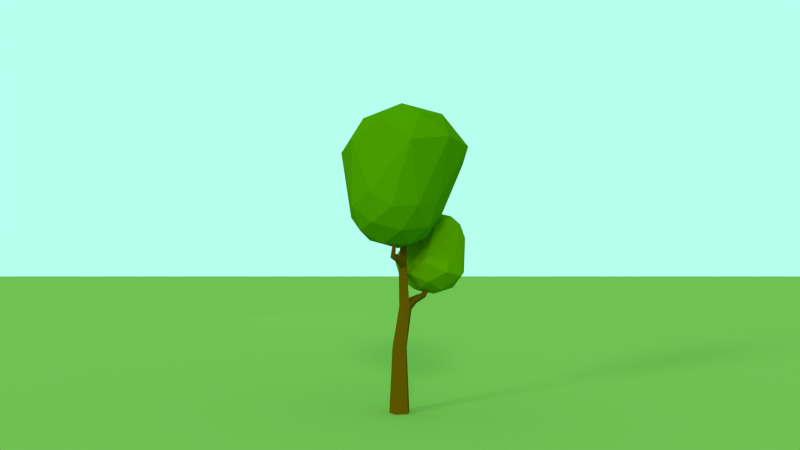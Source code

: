 # Source: low-polly-tree.blend  (saved by Blender 2.71.0; exported with 4.5.12 LTS)
import bpy
from mathutils import Matrix  # noqa: F401  (used for matrix-valued properties, if any)

bpy.ops.wm.read_factory_settings(use_empty=True)
scene = bpy.context.scene
scene.name = 'Scene'

# ---- collections
col_collection_1 = bpy.data.collections.new('Collection 1'); scene.collection.children.link(col_collection_1)

# ---- materials (node trees are filled in below, after node groups)
mat_material_006 = bpy.data.materials.new('Material.006')
mat_material_006.alpha_threshold = 0.0
mat_material_006.use_transparent_shadow = False
mat_material_006.roughness = 0.5
mat_material_006.line_color = (0.0, 0.0, 0.0, 1.0)
mat_material_004 = bpy.data.materials.new('Material.004')
mat_material_004.alpha_threshold = 0.0
mat_material_004.use_transparent_shadow = False
mat_material_004.roughness = 0.5
mat_material_004.line_color = (0.0, 0.0, 0.0, 1.0)
mat_material_005 = bpy.data.materials.new('Material.005')
mat_material_005.alpha_threshold = 0.0
mat_material_005.use_transparent_shadow = False
mat_material_005.roughness = 0.5
mat_material_005.line_color = (0.0, 0.0, 0.0, 1.0)
mat_material_003 = bpy.data.materials.new('Material.003')
mat_material_003.alpha_threshold = 0.0
mat_material_003.use_transparent_shadow = False
mat_material_003.roughness = 0.5
mat_material_003.line_color = (0.0, 0.0, 0.0, 1.0)

# ---- material node trees
mat_material_006.use_nodes = True; mat_material_006.node_tree.nodes.clear()
_N = mat_material_006.node_tree.nodes; _L = mat_material_006.node_tree.links
n0 = _N.new('ShaderNodeOutputMaterial'); n0.name = 'Material Output'; n0.location = (300, 300)
n1 = _N.new('ShaderNodeBsdfDiffuse'); n1.name = 'Diffuse BSDF'; n1.location = (10, 300)
n1.inputs[0].default_value = (0.211, 0.42, 0.07414, 1.0)
_L.new(n1.outputs[0], n0.inputs[0])
n0.is_active_output = True
mat_material_004.use_nodes = True; mat_material_004.node_tree.nodes.clear()
_N = mat_material_004.node_tree.nodes; _L = mat_material_004.node_tree.links
n0 = _N.new('ShaderNodeOutputMaterial'); n0.name = 'Material Output'; n0.location = (300, 300)
n1 = _N.new('ShaderNodeBsdfDiffuse'); n1.name = 'Diffuse BSDF'; n1.location = (10, 300)
n1.inputs[0].default_value = (0.1098, 0.2883, 0.0, 1.0)
n1.inputs[1].default_value = 0.1096
_L.new(n1.outputs[0], n0.inputs[0])
n0.is_active_output = True
mat_material_005.use_nodes = True; mat_material_005.node_tree.nodes.clear()
_N = mat_material_005.node_tree.nodes; _L = mat_material_005.node_tree.links
n0 = _N.new('ShaderNodeOutputMaterial'); n0.name = 'Material Output'; n0.location = (300, 300)
n1 = _N.new('ShaderNodeBsdfDiffuse'); n1.name = 'Diffuse BSDF'; n1.location = (10, 300)
n1.inputs[0].default_value = (0.0696, 0.2396, 0.0, 1.0)
n1.inputs[1].default_value = 0.06849
_L.new(n1.outputs[0], n0.inputs[0])
n0.is_active_output = True
mat_material_003.use_nodes = True; mat_material_003.node_tree.nodes.clear()
_N = mat_material_003.node_tree.nodes; _L = mat_material_003.node_tree.links
n0 = _N.new('ShaderNodeOutputMaterial'); n0.name = 'Material Output'; n0.location = (300, 300)
n1 = _N.new('ShaderNodeBsdfDiffuse'); n1.name = 'Diffuse BSDF'; n1.location = (10, 300)
n1.inputs[0].default_value = (0.1329, 0.07452, 0.0, 1.0)
n1.inputs[1].default_value = 0.05479
_L.new(n1.outputs[0], n0.inputs[0])
n0.is_active_output = True

# ---- world
world_world_002 = bpy.data.worlds.new('World.002'); scene.world = world_world_002
world_world_002.use_nodes = True; world_world_002.node_tree.nodes.clear()
_N = world_world_002.node_tree.nodes; _L = world_world_002.node_tree.links
n0 = _N.new('ShaderNodeOutputWorld'); n0.name = 'World Output'; n0.location = (300, 300)
n1 = _N.new('ShaderNodeBackground'); n1.name = 'Background'; n1.location = (10, 300)
n1.inputs[0].default_value = (0.4688, 1.0, 0.8569, 1.0)
_L.new(n1.outputs[0], n0.inputs[0])
n0.is_active_output = True
world_world_002.use_sun_shadow = False
world_world_002.sun_shadow_jitter_overblur = 0.0
world_world_002.cycles.sampling_method = 'MANUAL'
world_world_002.cycles.sample_map_resolution = 256

# ---- cameras
cam_camera = bpy.data.cameras.new('Camera')
cam_camera.clip_end = 100.0
cam_camera.lens = 35.0
cam_camera.sensor_width = 32.0
cam_camera.sensor_height = 18.0
cam_camera.ortho_scale = 7.314
cam_camera.dof.focus_distance = 0.0
cam_camera.dof.aperture_fstop = 128.0

# ---- lights
light_spot = bpy.data.lights.new('Spot', 'SPOT')
light_spot.transmission_factor = 0.0
light_spot.energy = 100.0
light_spot.shadow_buffer_clip_start = 0.5
light_spot.shadow_soft_size = 0.1
light_spot.shadow_maximum_resolution = 0.006
light_spot.use_absolute_resolution = True
light_spot.cycles.use_multiple_importance_sampling = False
light_hemi = bpy.data.lights.new('Hemi', 'SUN')
light_hemi.transmission_factor = 0.0
light_hemi.angle = 0.1993
light_hemi.energy = 1.0
light_hemi.shadow_buffer_clip_start = 0.5
light_hemi.shadow_soft_size = 0.1
light_hemi.shadow_cascade_max_distance = 1000.0
light_hemi.cycles.use_multiple_importance_sampling = False
light_area = bpy.data.lights.new('Area', 'AREA')
light_area.transmission_factor = 0.0
light_area.energy = 78.54
light_area.shadow_buffer_clip_start = 0.5
light_area.shadow_soft_size = 0.1
light_area.shadow_maximum_resolution = 0.006
light_area.use_absolute_resolution = True
light_area.size = 0.1
light_area.size_y = 0.1
light_area.cycles.use_multiple_importance_sampling = False
light_sun = bpy.data.lights.new('Sun', 'SUN')
light_sun.transmission_factor = 0.0
light_sun.angle = 0.1993
light_sun.energy = 1.0
light_sun.shadow_buffer_clip_start = 0.5
light_sun.shadow_soft_size = 0.1
light_sun.shadow_cascade_max_distance = 1000.0
light_sun.cycles.use_multiple_importance_sampling = False

# ---- meshes
me_plane = bpy.data.meshes.new('Plane')
me_plane.from_pydata([(-1.0, -1.0, 0.0), (1.0, -1.0, 0.0), (-1.0, 1.0, 0.0), (1.0, 1.0, 0.0)], [], [(0, 1, 3, 2)])
me_plane.materials.append(mat_material_006)
me_plane.use_remesh_preserve_volume = False
me_plane.use_remesh_preserve_attributes = False
me_plane.use_mirror_vertex_groups = False
me_plane.update()
me_icosphere_001 = bpy.data.meshes.new('Icosphere.001')
me_icosphere_001.from_pydata([(0.5028, -0.2024, -0.6995), (1.016, -0.5753, -0.3074), (-0.2764, -0.8506, -0.4472), (-0.8944, 0.0, -0.4472), (-0.2764, 0.8506, -0.4472), (1.016, 0.1705, -0.3074), (0.6989, -0.8057, 0.327), (-0.7236, -0.5257, 0.4472), (-0.7236, 0.5257, 0.4472), (0.6989, 0.401, 0.327), (1.137, -0.2024, 0.327), (0.5028, -0.2024, 0.719), (-0.1625, -0.5, -0.8507), (0.8045, -0.4216, -0.5936), (0.6893, -0.7762, -0.3631), (1.106, -0.2024, -0.3631), (0.8045, 0.01678, -0.5936), (-0.5257, 0.0, -0.8507), (-0.6882, -0.5, -0.5257), (-0.1625, 0.5, -0.8507), (-0.6882, 0.5, -0.5257), (0.6893, 0.3714, -0.3631), (1.177, -0.4216, 0.00976), (1.177, 0.01678, 0.00976), (0.5028, -0.9117, 0.00976), (0.9197, -0.7762, 0.00976), (-0.9511, -0.309, 0.0), (-0.5878, -0.809, 0.0), (-0.5878, 0.809, 0.0), (-0.9511, 0.309, 0.0), (0.9197, 0.3714, 0.00976), (0.5028, 0.5069, 0.00976), (0.991, -0.557, 0.3827), (-0.2629, -0.809, 0.5257), (-0.8506, 0.0, 0.5257), (-0.2629, 0.809, 0.5257), (0.991, 0.1522, 0.3827), (0.6181, -0.557, 0.6131), (0.8757, -0.2024, 0.6131), (-0.4253, -0.309, 0.8507), (-0.4253, 0.309, 0.8507), (0.6181, 0.1522, 0.6131)], [], [(0, 13, 12), (1, 13, 15), (0, 12, 17), (0, 17, 19), (0, 19, 16), (1, 15, 22), (2, 14, 24), (3, 18, 26), (4, 20, 28), (5, 21, 30), (1, 22, 25), (2, 24, 27), (3, 26, 29), (4, 28, 31), (5, 30, 23), (6, 32, 37), (7, 33, 39), (8, 34, 40), (9, 35, 41), (10, 36, 38), (12, 14, 2), (12, 13, 14), (13, 1, 14), (15, 16, 5), (15, 13, 16), (13, 0, 16), (17, 18, 3), (17, 12, 18), (12, 2, 18), (19, 20, 4), (19, 17, 20), (17, 3, 20), (16, 21, 5), (16, 19, 21), (19, 4, 21), (22, 23, 10), (22, 15, 23), (15, 5, 23), (24, 25, 6), (24, 14, 25), (14, 1, 25), (26, 27, 7), (26, 18, 27), (18, 2, 27), (28, 29, 8), (28, 20, 29), (20, 3, 29), (30, 31, 9), (30, 21, 31), (21, 4, 31), (25, 32, 6), (25, 22, 32), (22, 10, 32), (27, 33, 7), (27, 24, 33), (24, 6, 33), (29, 34, 8), (29, 26, 34), (26, 7, 34), (31, 35, 9), (31, 28, 35), (28, 8, 35), (23, 36, 10), (23, 30, 36), (30, 9, 36), (37, 38, 11), (37, 32, 38), (32, 10, 38), (39, 37, 11), (39, 33, 37), (33, 6, 37), (40, 39, 11), (40, 34, 39), (34, 7, 39), (41, 40, 11), (41, 35, 40), (35, 8, 40), (38, 41, 11), (38, 36, 41), (36, 9, 41)])
me_icosphere_001.materials.append(mat_material_004)
me_icosphere_001.use_remesh_preserve_volume = False
me_icosphere_001.use_remesh_preserve_attributes = False
me_icosphere_001.use_mirror_vertex_groups = False
me_icosphere_001.update()
me_icosphere = bpy.data.meshes.new('Icosphere')
me_icosphere.from_pydata([(0.5028, -0.2024, -0.6995), (1.016, -0.5753, -0.3074), (-0.2764, -0.8506, -0.4472), (-0.8944, 0.0, -0.4472), (-0.2764, 0.8506, -0.4472), (1.016, 0.1705, -0.3074), (0.6989, -0.8057, 0.327), (-0.7236, -0.5257, 0.4472), (-0.7236, 0.5257, 0.4472), (0.6989, 0.401, 0.327), (1.137, -0.2024, 0.327), (0.5028, -0.2024, 0.719), (-0.1625, -0.5, -0.8507), (0.8045, -0.4216, -0.5936), (0.6893, -0.7762, -0.3631), (1.106, -0.2024, -0.3631), (0.8045, 0.01678, -0.5936), (-0.5257, 0.0, -0.8507), (-0.6882, -0.5, -0.5257), (-0.1625, 0.5, -0.8507), (-0.6882, 0.5, -0.5257), (0.6893, 0.3714, -0.3631), (1.177, -0.4216, 0.00976), (1.177, 0.01678, 0.00976), (0.5028, -0.9117, 0.00976), (0.9197, -0.7762, 0.00976), (-0.9511, -0.309, 0.0), (-0.5878, -0.809, 0.0), (-0.5878, 0.809, 0.0), (-0.9511, 0.309, 0.0), (0.9197, 0.3714, 0.00976), (0.5028, 0.5069, 0.00976), (0.991, -0.557, 0.3827), (-0.2629, -0.809, 0.5257), (-0.8506, 0.0, 0.5257), (-0.2629, 0.809, 0.5257), (0.991, 0.1522, 0.3827), (0.6181, -0.557, 0.6131), (0.8757, -0.2024, 0.6131), (-0.4253, -0.309, 0.8507), (-0.4253, 0.309, 0.8507), (0.6181, 0.1522, 0.6131)], [], [(0, 13, 12), (1, 13, 15), (0, 12, 17), (0, 17, 19), (0, 19, 16), (1, 15, 22), (2, 14, 24), (3, 18, 26), (4, 20, 28), (5, 21, 30), (1, 22, 25), (2, 24, 27), (3, 26, 29), (4, 28, 31), (5, 30, 23), (6, 32, 37), (7, 33, 39), (8, 34, 40), (9, 35, 41), (10, 36, 38), (12, 14, 2), (12, 13, 14), (13, 1, 14), (15, 16, 5), (15, 13, 16), (13, 0, 16), (17, 18, 3), (17, 12, 18), (12, 2, 18), (19, 20, 4), (19, 17, 20), (17, 3, 20), (16, 21, 5), (16, 19, 21), (19, 4, 21), (22, 23, 10), (22, 15, 23), (15, 5, 23), (24, 25, 6), (24, 14, 25), (14, 1, 25), (26, 27, 7), (26, 18, 27), (18, 2, 27), (28, 29, 8), (28, 20, 29), (20, 3, 29), (30, 31, 9), (30, 21, 31), (21, 4, 31), (25, 32, 6), (25, 22, 32), (22, 10, 32), (27, 33, 7), (27, 24, 33), (24, 6, 33), (29, 34, 8), (29, 26, 34), (26, 7, 34), (31, 35, 9), (31, 28, 35), (28, 8, 35), (23, 36, 10), (23, 30, 36), (30, 9, 36), (37, 38, 11), (37, 32, 38), (32, 10, 38), (39, 37, 11), (39, 33, 37), (33, 6, 37), (40, 39, 11), (40, 34, 39), (34, 7, 39), (41, 40, 11), (41, 35, 40), (35, 8, 40), (38, 41, 11), (38, 36, 41), (36, 9, 41)])
me_icosphere.materials.append(mat_material_005)
me_icosphere.use_remesh_preserve_volume = False
me_icosphere.use_remesh_preserve_attributes = False
me_icosphere.use_mirror_vertex_groups = False
me_icosphere.update()
me_cylinder = bpy.data.meshes.new('Cylinder')
me_cylinder.from_pydata([(-5.8e-09, 1.1, -1.0), (-9.786e-09, 0.7657, 1.0), (1.046, 0.3399, -1.0), (0.7282, 0.2366, 1.0), (0.6465, -0.8898, -1.0), (0.4501, -0.6194, 1.0), (-0.6465, -0.8898, -1.0), (-0.4501, -0.6194, 1.0), (-1.046, 0.3399, -1.0), (-0.7282, 0.2366, 1.0), (-0.3051, 1.023, 2.187), (0.2645, 0.6091, 2.187), (0.04693, -0.06053, 2.187), (-0.6572, -0.06053, 2.187), (-1.012, 0.6579, 2.097), (-0.151, 0.683, 3.374), (0.2572, 0.4037, 3.299), (0.1013, -0.08054, 3.364), (-0.4033, -0.08486, 3.338), (-0.5592, 0.395, 3.338), (-0.4283, 0.5002, 4.936), (-0.2021, 0.3359, 4.936), (-0.2885, 0.06998, 4.936), (-0.5681, 0.06998, 4.936), (-0.6545, 0.3359, 4.936), (0.2638, 0.5868, 2.308), (-0.2891, 0.9884, 2.308), (-0.8371, 0.4608, 2.372), (-0.6307, -0.06307, 2.308), (0.0526, -0.06307, 2.308), (-2.38, 1.151, 2.469), (-2.575, 0.5501, 2.469), (-2.771, 0.9482, 2.419), (-2.371, 1.131, 2.535), (-2.674, 0.839, 2.571), (-2.56, 0.5487, 2.535), (-3.729, 1.458, 3.408), (-3.795, 1.254, 3.408), (-3.862, 1.389, 3.391), (-3.726, 1.451, 3.431), (-3.829, 1.352, 3.443), (-3.791, 1.254, 3.431), (-3.554, 1.2, 2.974), (-3.35, 1.396, 2.95), (-3.619, 1.273, 2.872), (-3.487, 1.006, 2.905), (-3.477, 1.005, 2.95), (-3.356, 1.409, 2.905), (-1.116, 1.021, 2.341), (-1.676, 0.7314, 2.269), (-1.395, 0.1623, 2.341), (-1.374, 0.1603, 2.436), (-1.537, 0.5753, 2.487), (-1.103, 0.9932, 2.436), (0.2081, 0.3844, 3.597), (-0.1807, 0.6712, 3.475), (-0.5694, 0.3887, 3.509), (-0.4209, -0.06832, 3.509), (0.05963, -0.07696, 3.476), (2.142, 1.294, 3.603), (2.424, 1.132, 3.599), (2.28, 0.8495, 3.619), (2.105, 1.12, 3.746), (2.028, 1.287, 3.652), (2.148, 0.8516, 3.672), (3.497, 2.496, 4.529), (3.593, 2.441, 4.528), (3.544, 2.345, 4.534), (3.485, 2.437, 4.578), (3.458, 2.494, 4.546), (3.499, 2.345, 4.553), (1.297, 0.7766, 3.48), (0.9524, 0.9976, 3.519), (0.8802, 0.9882, 3.594), (1.113, 0.7613, 3.702), (1.061, 0.3963, 3.605), (1.148, 0.3935, 3.522), (2.555, 1.737, 4.149), (2.585, 1.552, 4.099), (2.676, 1.551, 4.062), (2.775, 1.745, 4.048), (2.502, 1.853, 4.085), (2.581, 1.857, 4.051)], [], [(0, 1, 3, 2), (2, 3, 5, 4), (4, 5, 7, 6), (5, 3, 11, 12), (8, 9, 1, 0), (6, 7, 9, 8), (0, 2, 4, 6, 8), (25, 26, 15, 16), (1, 9, 14, 10), (7, 5, 12, 13), (9, 7, 13, 14), (3, 1, 10, 11), (54, 55, 20, 21), (26, 27, 19, 15), (27, 28, 18, 19), (28, 29, 17, 18), (29, 25, 16, 17), (21, 20, 24, 23, 22), (55, 56, 24, 20), (56, 57, 23, 24), (57, 58, 22, 23), (58, 54, 21, 22), (11, 10, 26, 25), (50, 51, 35, 31), (48, 49, 32, 30), (13, 12, 29, 28), (12, 11, 25, 29), (44, 45, 37, 38), (42, 43, 39, 40), (49, 50, 31, 32), (51, 52, 34, 35), (52, 53, 33, 34), (53, 48, 30, 33), (36, 38, 40, 39), (38, 37, 41, 40), (45, 46, 41, 37), (43, 47, 36, 39), (46, 42, 40, 41), (47, 44, 38, 36), (32, 31, 45, 44), (34, 33, 43, 42), (31, 35, 46, 45), (33, 30, 47, 43), (35, 34, 42, 46), (30, 32, 44, 47), (13, 28, 51, 50), (10, 14, 49, 48), (14, 13, 50, 49), (28, 27, 52, 51), (27, 26, 53, 52), (26, 10, 48, 53), (72, 73, 63, 59), (15, 19, 56, 55), (19, 18, 57, 56), (18, 17, 58, 57), (71, 72, 59, 60), (79, 80, 66, 67), (77, 78, 70, 68), (73, 74, 62, 63), (74, 75, 64, 62), (75, 76, 61, 64), (76, 71, 60, 61), (66, 65, 69, 68), (67, 66, 68, 70), (81, 77, 68, 69), (80, 82, 65, 66), (78, 79, 67, 70), (82, 81, 69, 65), (15, 55, 73, 72), (16, 15, 72, 71), (55, 54, 74, 73), (54, 58, 75, 74), (58, 17, 76, 75), (17, 16, 71, 76), (61, 60, 80, 79), (62, 64, 78, 77), (63, 62, 77, 81), (60, 59, 82, 80), (64, 61, 79, 78), (59, 63, 81, 82)])
me_cylinder.materials.append(mat_material_003)
me_cylinder.use_remesh_preserve_volume = False
me_cylinder.use_remesh_preserve_attributes = False
me_cylinder.use_mirror_vertex_groups = False
me_cylinder.update()

# ---- objects
ob_plane = bpy.data.objects.new('Plane', me_plane)
ob_spot = bpy.data.objects.new('Spot', light_spot)
ob_hemi = bpy.data.objects.new('Hemi', light_hemi)
ob_area = bpy.data.objects.new('Area', light_area)
ob_icosphere_001 = bpy.data.objects.new('Icosphere.001', me_icosphere_001)
ob_icosphere = bpy.data.objects.new('Icosphere', me_icosphere)
ob_sun = bpy.data.objects.new('Sun', light_sun)
ob_cylinder = bpy.data.objects.new('Cylinder', me_cylinder)
ob_camera = bpy.data.objects.new('Camera', cam_camera)

# ---- transforms, parenting, visibility, modifiers, constraints
ob_plane.location = (-0.1125, 0.0775, 0.215)
ob_plane.scale = (300.0, 300.0, 300.0)
ob_plane.lineart.crease_threshold = 0.0
ob_spot.location = (0.8404, -19.44, -5.789)
ob_spot.rotation_euler = (2.078, 1.568e-16, 2.665e-16)
ob_spot.lineart.crease_threshold = 0.0
ob_hemi.location = (-25.51, -21.86, 17.3)
ob_hemi.rotation_euler = (-5.599e-08, -1.182, 0.7421)
ob_hemi.lineart.crease_threshold = 0.0
ob_area.location = (-6.532, 31.93, 8.232)
ob_area.rotation_euler = (4.743, -1.793e-16, 0.1982)
ob_area.lineart.crease_threshold = 0.0
ob_icosphere_001.location = (1.117, 0.5001, 5.057)
ob_icosphere_001.rotation_euler = (4.793, 4.52, -2.387)
ob_icosphere_001.scale = (1.216, 1.216, 1.216)
ob_icosphere_001.lineart.crease_threshold = 0.0
ob_icosphere.location = (0.2858, -0.3028, 7.79)
ob_icosphere.rotation_euler = (4.575, 1.401, 4.035)
ob_icosphere.scale = (2.091, 2.091, 2.091)
ob_icosphere.lineart.crease_threshold = 0.0
ob_sun.location = (0.06001, -21.16, 17.39)
ob_sun.rotation_euler = (1.061, 1.566e-16, 9.183e-17)
ob_sun.lineart.crease_threshold = 0.0
ob_cylinder.location = (0.1129, -0.3884, 1.171)
ob_cylinder.rotation_euler = (0.0, -0.0, 0.8166)
ob_cylinder.scale = (-0.3115, -0.3115, 1.081)
ob_cylinder.lineart.crease_threshold = 0.0
ob_camera.location = (0.1124, -27.72, 6.073)
ob_camera.rotation_euler = (1.571, 0.0, 0.0)
ob_camera.lock_rotations_4d = False
ob_camera.empty_display_type = 'ARROWS'
ob_camera.color = (0.0, 0.0, 0.0, 0.0)
ob_camera.display_type = 'WIRE'
ob_camera.lineart.crease_threshold = 0.0

# ---- collection membership
col_collection_1.objects.link(ob_plane)
col_collection_1.objects.link(ob_spot)
col_collection_1.objects.link(ob_hemi)
col_collection_1.objects.link(ob_area)
col_collection_1.objects.link(ob_icosphere_001)
col_collection_1.objects.link(ob_icosphere)
col_collection_1.objects.link(ob_sun)
col_collection_1.objects.link(ob_cylinder)
col_collection_1.objects.link(ob_camera)

# ---- scene / render settings (as saved in the file)
scene.camera = ob_camera
scene.frame_start = 1; scene.frame_end = 250; scene.frame_set(1)
scene.render.engine = 'BLENDER_EEVEE_NEXT'
scene.render.dither_intensity = 0.0
scene.cycles.use_denoising = False
scene.cycles.samples = 100
scene.cycles.sampling_pattern = 'TABULATED_SOBOL'
scene.cycles.light_sampling_threshold = 0.0
scene.cycles.use_adaptive_sampling = False
scene.cycles.use_light_tree = False
scene.cycles.blur_glossy = 0.0
scene.cycles.volume_bounces = 1
scene.cycles.pixel_filter_type = 'GAUSSIAN'
scene.cycles.sample_clamp_indirect = 0.0
scene.view_settings.view_transform = 'Standard'
bpy.context.view_layer.update()

